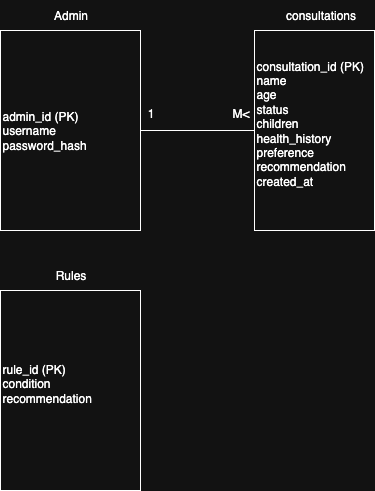

The diagram above was exported from draw.io. Its source (the exported page's mxGraphModel, read from the mxfile embedded in the PNG):
<mxGraphModel dx="976" dy="667" grid="1" gridSize="10" guides="1" tooltips="1" connect="1" arrows="1" fold="1" page="1" pageScale="1" pageWidth="827" pageHeight="1169" math="0" shadow="0">
  <root>
    <mxCell id="0" />
    <mxCell id="1" parent="0" />
    <mxCell id="mflC6cNCzpcKdGrbfBhb-2" value="&lt;div style=&quot;text-align: center;&quot;&gt;&lt;br&gt;&lt;/div&gt;&lt;div&gt;&lt;br&gt;&lt;div&gt;&lt;div&gt;admin_id (PK)&lt;/div&gt;&lt;div&gt;username&lt;/div&gt;&lt;div&gt;password_hash&lt;/div&gt;&lt;div&gt;&lt;br&gt;&lt;/div&gt;&lt;/div&gt;&lt;div&gt;&lt;br&gt;&lt;/div&gt;&lt;/div&gt;" style="rounded=0;whiteSpace=wrap;html=1;align=left;" vertex="1" parent="1">
      <mxGeometry x="100" y="160" width="140" height="200" as="geometry" />
    </mxCell>
    <mxCell id="mflC6cNCzpcKdGrbfBhb-3" value="Admin" style="text;html=1;align=center;verticalAlign=middle;resizable=0;points=[];autosize=1;strokeColor=none;fillColor=none;" vertex="1" parent="1">
      <mxGeometry x="140" y="130" width="60" height="30" as="geometry" />
    </mxCell>
    <mxCell id="mflC6cNCzpcKdGrbfBhb-4" value="&lt;div&gt;consultation_id (PK)&lt;/div&gt;&lt;div&gt;name&lt;/div&gt;&lt;div&gt;age&lt;/div&gt;&lt;div&gt;status&lt;/div&gt;&lt;div&gt;children&lt;/div&gt;&lt;div&gt;health_history&lt;/div&gt;&lt;div&gt;preference&lt;/div&gt;&lt;div&gt;recommendation&lt;/div&gt;&lt;div&gt;created_at&lt;/div&gt;&lt;div&gt;&lt;br&gt;&lt;/div&gt;" style="rounded=0;whiteSpace=wrap;html=1;align=left;" vertex="1" parent="1">
      <mxGeometry x="354" y="160" width="120" height="200" as="geometry" />
    </mxCell>
    <mxCell id="mflC6cNCzpcKdGrbfBhb-5" value="consultations" style="text;html=1;align=center;verticalAlign=middle;resizable=0;points=[];autosize=1;strokeColor=none;fillColor=none;" vertex="1" parent="1">
      <mxGeometry x="375" y="130" width="90" height="30" as="geometry" />
    </mxCell>
    <mxCell id="mflC6cNCzpcKdGrbfBhb-6" value="" style="endArrow=none;html=1;rounded=0;exitX=1;exitY=0.5;exitDx=0;exitDy=0;entryX=0;entryY=0.5;entryDx=0;entryDy=0;" edge="1" parent="1" source="mflC6cNCzpcKdGrbfBhb-2" target="mflC6cNCzpcKdGrbfBhb-4">
      <mxGeometry width="50" height="50" relative="1" as="geometry">
        <mxPoint x="390" y="370" as="sourcePoint" />
        <mxPoint x="440" y="320" as="targetPoint" />
      </mxGeometry>
    </mxCell>
    <mxCell id="mflC6cNCzpcKdGrbfBhb-7" value="1" style="text;html=1;align=center;verticalAlign=middle;resizable=0;points=[];autosize=1;strokeColor=none;fillColor=none;" vertex="1" parent="1">
      <mxGeometry x="235" y="228" width="30" height="30" as="geometry" />
    </mxCell>
    <mxCell id="mflC6cNCzpcKdGrbfBhb-8" value="M&amp;lt;" style="text;html=1;align=center;verticalAlign=middle;resizable=0;points=[];autosize=1;strokeColor=none;fillColor=none;" vertex="1" parent="1">
      <mxGeometry x="320" y="228" width="40" height="30" as="geometry" />
    </mxCell>
    <mxCell id="mflC6cNCzpcKdGrbfBhb-9" value="&lt;div style=&quot;&quot;&gt;&lt;div&gt;rule_id (PK)&lt;/div&gt;&lt;div&gt;condition&lt;/div&gt;&lt;div&gt;recommendation&lt;/div&gt;&lt;div&gt;&lt;br&gt;&lt;/div&gt;&lt;/div&gt;" style="rounded=0;whiteSpace=wrap;html=1;align=left;" vertex="1" parent="1">
      <mxGeometry x="100" y="420" width="140" height="200" as="geometry" />
    </mxCell>
    <mxCell id="mflC6cNCzpcKdGrbfBhb-10" value="Rules" style="text;html=1;align=center;verticalAlign=middle;resizable=0;points=[];autosize=1;strokeColor=none;fillColor=none;" vertex="1" parent="1">
      <mxGeometry x="145" y="390" width="50" height="30" as="geometry" />
    </mxCell>
  </root>
</mxGraphModel>